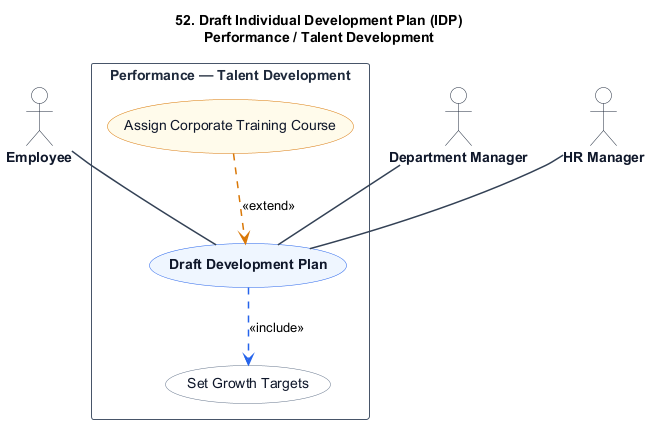

The diagram above was rendered by PlantUML. Its source (embedded in the PNG):
@startuml
title 52. Draft Individual Development Plan (IDP)\nPerformance / Talent Development

skinparam shadowing false
skinparam packageStyle rectangle
skinparam actorStyle stickman

hide stereotype

skinparam ActorBorderColor #1e293b
skinparam ActorBackgroundColor #ffffff
skinparam ActorFontColor #0f172a
skinparam ActorFontStyle bold

skinparam RectangleBorderColor #475569
skinparam RectangleBackgroundColor #ffffff
skinparam RectangleFontColor #1e293b
skinparam RectangleFontStyle bold

skinparam ArrowColor #334155
skinparam ArrowThickness 1.5

skinparam usecase {
    BackgroundColor #eff6ff
    BorderColor #2563eb
    FontColor #0f172a
    FontStyle bold
}

skinparam usecase<<Inc>> {
    BackgroundColor #ffffff
    BorderColor #64748b
    FontColor #0f172a
    FontStyle normal
}

skinparam usecase<<Ext>> {
    BackgroundColor #fffbeb
    BorderColor #d97706
    FontColor #0f172a
    FontStyle normal
}

actor "Employee" as Employee
actor "Department Manager" as DepartmentManager
actor "HR Manager" as HRManager

rectangle "Performance — Talent Development" {
    usecase "Draft Development Plan" as UC_Main

    usecase "Set Growth Targets" as UC_Inc1 <<Inc>>

    usecase "Assign Corporate Training Course" as UC_Ext1 <<Ext>>

    Employee -- UC_Main
    DepartmentManager -- UC_Main
    HRManager -- UC_Main

    UC_Main .[#2563eb].> UC_Inc1 : <<include>>

    UC_Ext1 .[#d97706].> UC_Main : <<extend>>
}
@enduml